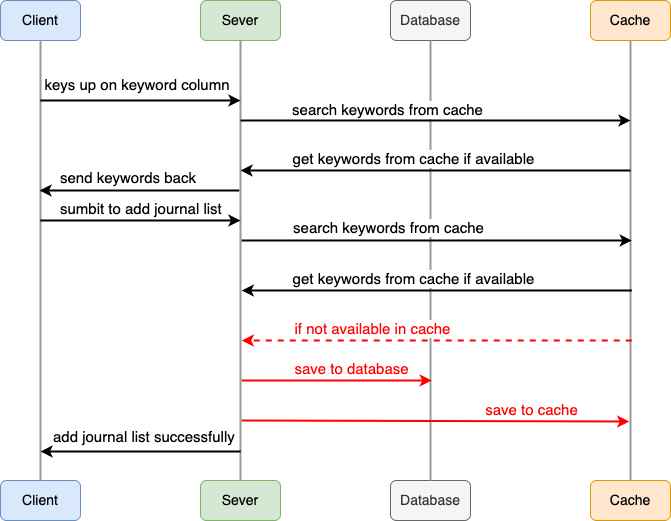

The diagram above was exported from draw.io. Its source (the exported page's mxGraphModel, read from the mxfile embedded in the PNG):
<mxGraphModel dx="1434" dy="802" grid="1" gridSize="10" guides="1" tooltips="1" connect="1" arrows="1" fold="1" page="1" pageScale="1" pageWidth="827" pageHeight="1169" math="0" shadow="0">
  <root>
    <mxCell id="0" />
    <mxCell id="1" parent="0" />
    <mxCell id="wjZ3FcT8NMyi99cDotC--1" value="&lt;font style=&quot;font-size: 14px;&quot;&gt;Client&lt;/font&gt;" style="rounded=1;whiteSpace=wrap;html=1;fillColor=#dae8fc;strokeColor=#6c8ebf;" parent="1" vertex="1">
      <mxGeometry x="90" y="200" width="80" height="40" as="geometry" />
    </mxCell>
    <mxCell id="wjZ3FcT8NMyi99cDotC--2" value="&lt;font style=&quot;font-size: 14px;&quot;&gt;Cache&lt;/font&gt;" style="rounded=1;whiteSpace=wrap;html=1;fillColor=#ffe6cc;strokeColor=#d79b00;" parent="1" vertex="1">
      <mxGeometry x="680" y="200" width="80" height="40" as="geometry" />
    </mxCell>
    <mxCell id="wjZ3FcT8NMyi99cDotC--3" value="&lt;font style=&quot;font-size: 14px;&quot;&gt;Sever&lt;/font&gt;" style="rounded=1;whiteSpace=wrap;html=1;fillColor=#d5e8d4;strokeColor=#82b366;" parent="1" vertex="1">
      <mxGeometry x="290" y="200" width="80" height="40" as="geometry" />
    </mxCell>
    <mxCell id="wjZ3FcT8NMyi99cDotC--4" value="&lt;font style=&quot;font-size: 14px;&quot;&gt;Database&lt;/font&gt;" style="rounded=1;whiteSpace=wrap;html=1;fillColor=#f5f5f5;strokeColor=#666666;fontColor=#333333;" parent="1" vertex="1">
      <mxGeometry x="480" y="200" width="80" height="40" as="geometry" />
    </mxCell>
    <mxCell id="wjZ3FcT8NMyi99cDotC--5" value="&lt;font style=&quot;font-size: 14px;&quot;&gt;Client&lt;/font&gt;" style="rounded=1;whiteSpace=wrap;html=1;fillColor=#dae8fc;strokeColor=#6c8ebf;" parent="1" vertex="1">
      <mxGeometry x="90" y="680" width="80" height="40" as="geometry" />
    </mxCell>
    <mxCell id="wjZ3FcT8NMyi99cDotC--6" value="&lt;font style=&quot;font-size: 14px;&quot;&gt;Sever&lt;/font&gt;" style="rounded=1;whiteSpace=wrap;html=1;fillColor=#d5e8d4;strokeColor=#82b366;" parent="1" vertex="1">
      <mxGeometry x="290" y="680" width="80" height="40" as="geometry" />
    </mxCell>
    <mxCell id="wjZ3FcT8NMyi99cDotC--7" value="&lt;font style=&quot;font-size: 14px;&quot;&gt;Database&lt;/font&gt;" style="rounded=1;whiteSpace=wrap;html=1;fillColor=#f5f5f5;strokeColor=#666666;fontColor=#333333;" parent="1" vertex="1">
      <mxGeometry x="480" y="680" width="80" height="40" as="geometry" />
    </mxCell>
    <mxCell id="wjZ3FcT8NMyi99cDotC--8" value="&lt;font style=&quot;font-size: 14px;&quot;&gt;Cache&lt;/font&gt;" style="rounded=1;whiteSpace=wrap;html=1;fillColor=#ffe6cc;strokeColor=#d79b00;" parent="1" vertex="1">
      <mxGeometry x="680" y="680" width="80" height="40" as="geometry" />
    </mxCell>
    <mxCell id="wjZ3FcT8NMyi99cDotC--9" value="" style="endArrow=none;html=1;rounded=0;entryX=0.5;entryY=1;entryDx=0;entryDy=0;exitX=0.5;exitY=0;exitDx=0;exitDy=0;strokeColor=#999999;strokeWidth=2;" parent="1" source="wjZ3FcT8NMyi99cDotC--5" target="wjZ3FcT8NMyi99cDotC--1" edge="1">
      <mxGeometry width="50" height="50" relative="1" as="geometry">
        <mxPoint x="380" y="440" as="sourcePoint" />
        <mxPoint x="430" y="390" as="targetPoint" />
      </mxGeometry>
    </mxCell>
    <mxCell id="wjZ3FcT8NMyi99cDotC--10" value="" style="endArrow=none;html=1;rounded=0;exitX=0.5;exitY=0;exitDx=0;exitDy=0;strokeColor=#999999;strokeWidth=2;" parent="1" source="wjZ3FcT8NMyi99cDotC--6" target="wjZ3FcT8NMyi99cDotC--3" edge="1">
      <mxGeometry width="50" height="50" relative="1" as="geometry">
        <mxPoint x="329.5" y="430" as="sourcePoint" />
        <mxPoint x="329.5" y="260" as="targetPoint" />
        <Array as="points">
          <mxPoint x="330" y="340" />
        </Array>
      </mxGeometry>
    </mxCell>
    <mxCell id="wjZ3FcT8NMyi99cDotC--11" value="" style="endArrow=none;html=1;rounded=0;entryX=0.5;entryY=1;entryDx=0;entryDy=0;exitX=0.5;exitY=0;exitDx=0;exitDy=0;strokeColor=#999999;strokeWidth=2;" parent="1" source="wjZ3FcT8NMyi99cDotC--7" target="wjZ3FcT8NMyi99cDotC--4" edge="1">
      <mxGeometry width="50" height="50" relative="1" as="geometry">
        <mxPoint x="520" y="430" as="sourcePoint" />
        <mxPoint x="519.5" y="260" as="targetPoint" />
      </mxGeometry>
    </mxCell>
    <mxCell id="wjZ3FcT8NMyi99cDotC--12" value="" style="endArrow=none;html=1;rounded=0;exitX=0.5;exitY=0;exitDx=0;exitDy=0;strokeColor=#999999;strokeWidth=2;" parent="1" source="wjZ3FcT8NMyi99cDotC--8" target="wjZ3FcT8NMyi99cDotC--2" edge="1">
      <mxGeometry width="50" height="50" relative="1" as="geometry">
        <mxPoint x="719.5" y="430" as="sourcePoint" />
        <mxPoint x="719.5" y="260" as="targetPoint" />
      </mxGeometry>
    </mxCell>
    <mxCell id="wjZ3FcT8NMyi99cDotC--13" value="" style="endArrow=classic;html=1;rounded=0;strokeWidth=2;" parent="1" edge="1">
      <mxGeometry width="50" height="50" relative="1" as="geometry">
        <mxPoint x="130" y="300" as="sourcePoint" />
        <mxPoint x="330" y="300" as="targetPoint" />
      </mxGeometry>
    </mxCell>
    <mxCell id="wjZ3FcT8NMyi99cDotC--14" value="&lt;font style=&quot;font-size: 15px;&quot;&gt;keys up on keyword column&lt;/font&gt;" style="text;strokeColor=none;align=center;fillColor=none;html=1;verticalAlign=middle;whiteSpace=wrap;rounded=0;" parent="1" vertex="1">
      <mxGeometry x="122" y="264" width="210" height="40" as="geometry" />
    </mxCell>
    <mxCell id="wjZ3FcT8NMyi99cDotC--15" value="" style="endArrow=classic;html=1;rounded=0;strokeWidth=2;" parent="1" edge="1">
      <mxGeometry width="50" height="50" relative="1" as="geometry">
        <mxPoint x="330" y="320" as="sourcePoint" />
        <mxPoint x="720" y="320" as="targetPoint" />
      </mxGeometry>
    </mxCell>
    <mxCell id="pKezN9BtXNCCa2-2iJ1A-1" value="search keywords from cache" style="edgeLabel;html=1;align=center;verticalAlign=middle;resizable=0;points=[];fontSize=15;" vertex="1" connectable="0" parent="wjZ3FcT8NMyi99cDotC--15">
      <mxGeometry x="0.4205" y="1" relative="1" as="geometry">
        <mxPoint x="-131" y="-11" as="offset" />
      </mxGeometry>
    </mxCell>
    <mxCell id="wjZ3FcT8NMyi99cDotC--17" value="" style="endArrow=classic;html=1;rounded=0;strokeWidth=2;" parent="1" edge="1">
      <mxGeometry width="50" height="50" relative="1" as="geometry">
        <mxPoint x="720" y="370" as="sourcePoint" />
        <mxPoint x="330" y="370" as="targetPoint" />
      </mxGeometry>
    </mxCell>
    <mxCell id="wjZ3FcT8NMyi99cDotC--19" value="" style="endArrow=classic;html=1;rounded=0;strokeWidth=2;" parent="1" edge="1">
      <mxGeometry width="50" height="50" relative="1" as="geometry">
        <mxPoint x="328.75" y="390" as="sourcePoint" />
        <mxPoint x="129" y="390" as="targetPoint" />
      </mxGeometry>
    </mxCell>
    <mxCell id="wjZ3FcT8NMyi99cDotC--20" value="&lt;span style=&quot;font-size: 15px;&quot;&gt;send keywords back&lt;/span&gt;" style="text;strokeColor=none;align=left;fillColor=none;html=1;verticalAlign=middle;whiteSpace=wrap;rounded=0;" parent="1" vertex="1">
      <mxGeometry x="147.5" y="362" width="192.5" height="30" as="geometry" />
    </mxCell>
    <mxCell id="wjZ3FcT8NMyi99cDotC--21" value="" style="endArrow=classic;html=1;rounded=0;strokeWidth=2;strokeColor=#FF0000;dashed=1;" parent="1" edge="1">
      <mxGeometry width="50" height="50" relative="1" as="geometry">
        <mxPoint x="721.25" y="540" as="sourcePoint" />
        <mxPoint x="331.25" y="540" as="targetPoint" />
      </mxGeometry>
    </mxCell>
    <mxCell id="pKezN9BtXNCCa2-2iJ1A-5" value="if not available in cache" style="edgeLabel;html=1;align=center;verticalAlign=middle;resizable=0;points=[];fontSize=15;fontColor=#FF0000;" vertex="1" connectable="0" parent="wjZ3FcT8NMyi99cDotC--21">
      <mxGeometry x="-0.3167" relative="1" as="geometry">
        <mxPoint x="-127" y="-13" as="offset" />
      </mxGeometry>
    </mxCell>
    <mxCell id="wjZ3FcT8NMyi99cDotC--23" value="" style="endArrow=classic;html=1;rounded=0;strokeWidth=2;strokeColor=#FF0000;" parent="1" edge="1">
      <mxGeometry width="50" height="50" relative="1" as="geometry">
        <mxPoint x="331.25" y="580" as="sourcePoint" />
        <mxPoint x="521.25" y="580" as="targetPoint" />
      </mxGeometry>
    </mxCell>
    <mxCell id="wjZ3FcT8NMyi99cDotC--26" value="" style="endArrow=classic;html=1;rounded=0;strokeWidth=2;strokeColor=#FF0000;" parent="1" edge="1">
      <mxGeometry width="50" height="50" relative="1" as="geometry">
        <mxPoint x="331.25" y="620" as="sourcePoint" />
        <mxPoint x="718.75" y="621" as="targetPoint" />
      </mxGeometry>
    </mxCell>
    <mxCell id="pKezN9BtXNCCa2-2iJ1A-7" value="save to cache" style="edgeLabel;html=1;align=center;verticalAlign=middle;resizable=0;points=[];fontSize=15;fontColor=#FF0000;" vertex="1" connectable="0" parent="wjZ3FcT8NMyi99cDotC--26">
      <mxGeometry x="0.48" y="3" relative="1" as="geometry">
        <mxPoint x="2" y="-9" as="offset" />
      </mxGeometry>
    </mxCell>
    <mxCell id="wjZ3FcT8NMyi99cDotC--30" value="" style="endArrow=classic;html=1;rounded=0;strokeWidth=2;" parent="1" edge="1">
      <mxGeometry width="50" height="50" relative="1" as="geometry">
        <mxPoint x="130" y="420" as="sourcePoint" />
        <mxPoint x="330" y="420" as="targetPoint" />
      </mxGeometry>
    </mxCell>
    <mxCell id="wjZ3FcT8NMyi99cDotC--31" value="&lt;span style=&quot;font-size: 15px;&quot;&gt;sumbit to add journal list&lt;/span&gt;" style="text;strokeColor=none;align=left;fillColor=none;html=1;verticalAlign=middle;whiteSpace=wrap;rounded=0;" parent="1" vertex="1">
      <mxGeometry x="147.5" y="393" width="192.5" height="30" as="geometry" />
    </mxCell>
    <mxCell id="wjZ3FcT8NMyi99cDotC--32" value="" style="endArrow=classic;html=1;rounded=0;strokeWidth=2;" parent="1" edge="1">
      <mxGeometry width="50" height="50" relative="1" as="geometry">
        <mxPoint x="330" y="651" as="sourcePoint" />
        <mxPoint x="130" y="651" as="targetPoint" />
      </mxGeometry>
    </mxCell>
    <mxCell id="wjZ3FcT8NMyi99cDotC--33" value="&lt;span style=&quot;font-size: 15px;&quot;&gt;add journal list successfully&lt;/span&gt;" style="text;strokeColor=none;align=left;fillColor=none;html=1;verticalAlign=middle;whiteSpace=wrap;rounded=0;" parent="1" vertex="1">
      <mxGeometry x="140.75" y="621" width="192.5" height="30" as="geometry" />
    </mxCell>
    <mxCell id="wjZ3FcT8NMyi99cDotC--34" value="" style="endArrow=classic;html=1;rounded=0;strokeWidth=2;" parent="1" edge="1">
      <mxGeometry width="50" height="50" relative="1" as="geometry">
        <mxPoint x="331.25" y="440" as="sourcePoint" />
        <mxPoint x="721.25" y="440" as="targetPoint" />
      </mxGeometry>
    </mxCell>
    <mxCell id="wjZ3FcT8NMyi99cDotC--36" value="" style="endArrow=classic;html=1;rounded=0;strokeWidth=2;" parent="1" edge="1">
      <mxGeometry width="50" height="50" relative="1" as="geometry">
        <mxPoint x="721.25" y="490" as="sourcePoint" />
        <mxPoint x="331.25" y="490" as="targetPoint" />
      </mxGeometry>
    </mxCell>
    <mxCell id="pKezN9BtXNCCa2-2iJ1A-2" value="get keywords from cache if available" style="edgeLabel;html=1;align=center;verticalAlign=middle;resizable=0;points=[];fontSize=15;" vertex="1" connectable="0" parent="1">
      <mxGeometry x="261" y="318" as="geometry">
        <mxPoint x="241" y="39" as="offset" />
      </mxGeometry>
    </mxCell>
    <mxCell id="pKezN9BtXNCCa2-2iJ1A-3" value="search keywords from cache" style="edgeLabel;html=1;align=center;verticalAlign=middle;resizable=0;points=[];fontSize=15;" vertex="1" connectable="0" parent="1">
      <mxGeometry x="477" y="426" as="geometry" />
    </mxCell>
    <mxCell id="pKezN9BtXNCCa2-2iJ1A-4" value="get keywords from cache if available" style="edgeLabel;html=1;align=center;verticalAlign=middle;resizable=0;points=[];fontSize=15;" vertex="1" connectable="0" parent="1">
      <mxGeometry x="261" y="438" as="geometry">
        <mxPoint x="241" y="39" as="offset" />
      </mxGeometry>
    </mxCell>
    <mxCell id="pKezN9BtXNCCa2-2iJ1A-6" value="save to database" style="edgeLabel;html=1;align=center;verticalAlign=middle;resizable=0;points=[];fontSize=15;fontColor=#FF0000;" vertex="1" connectable="0" parent="1">
      <mxGeometry x="440" y="567" as="geometry" />
    </mxCell>
  </root>
</mxGraphModel>